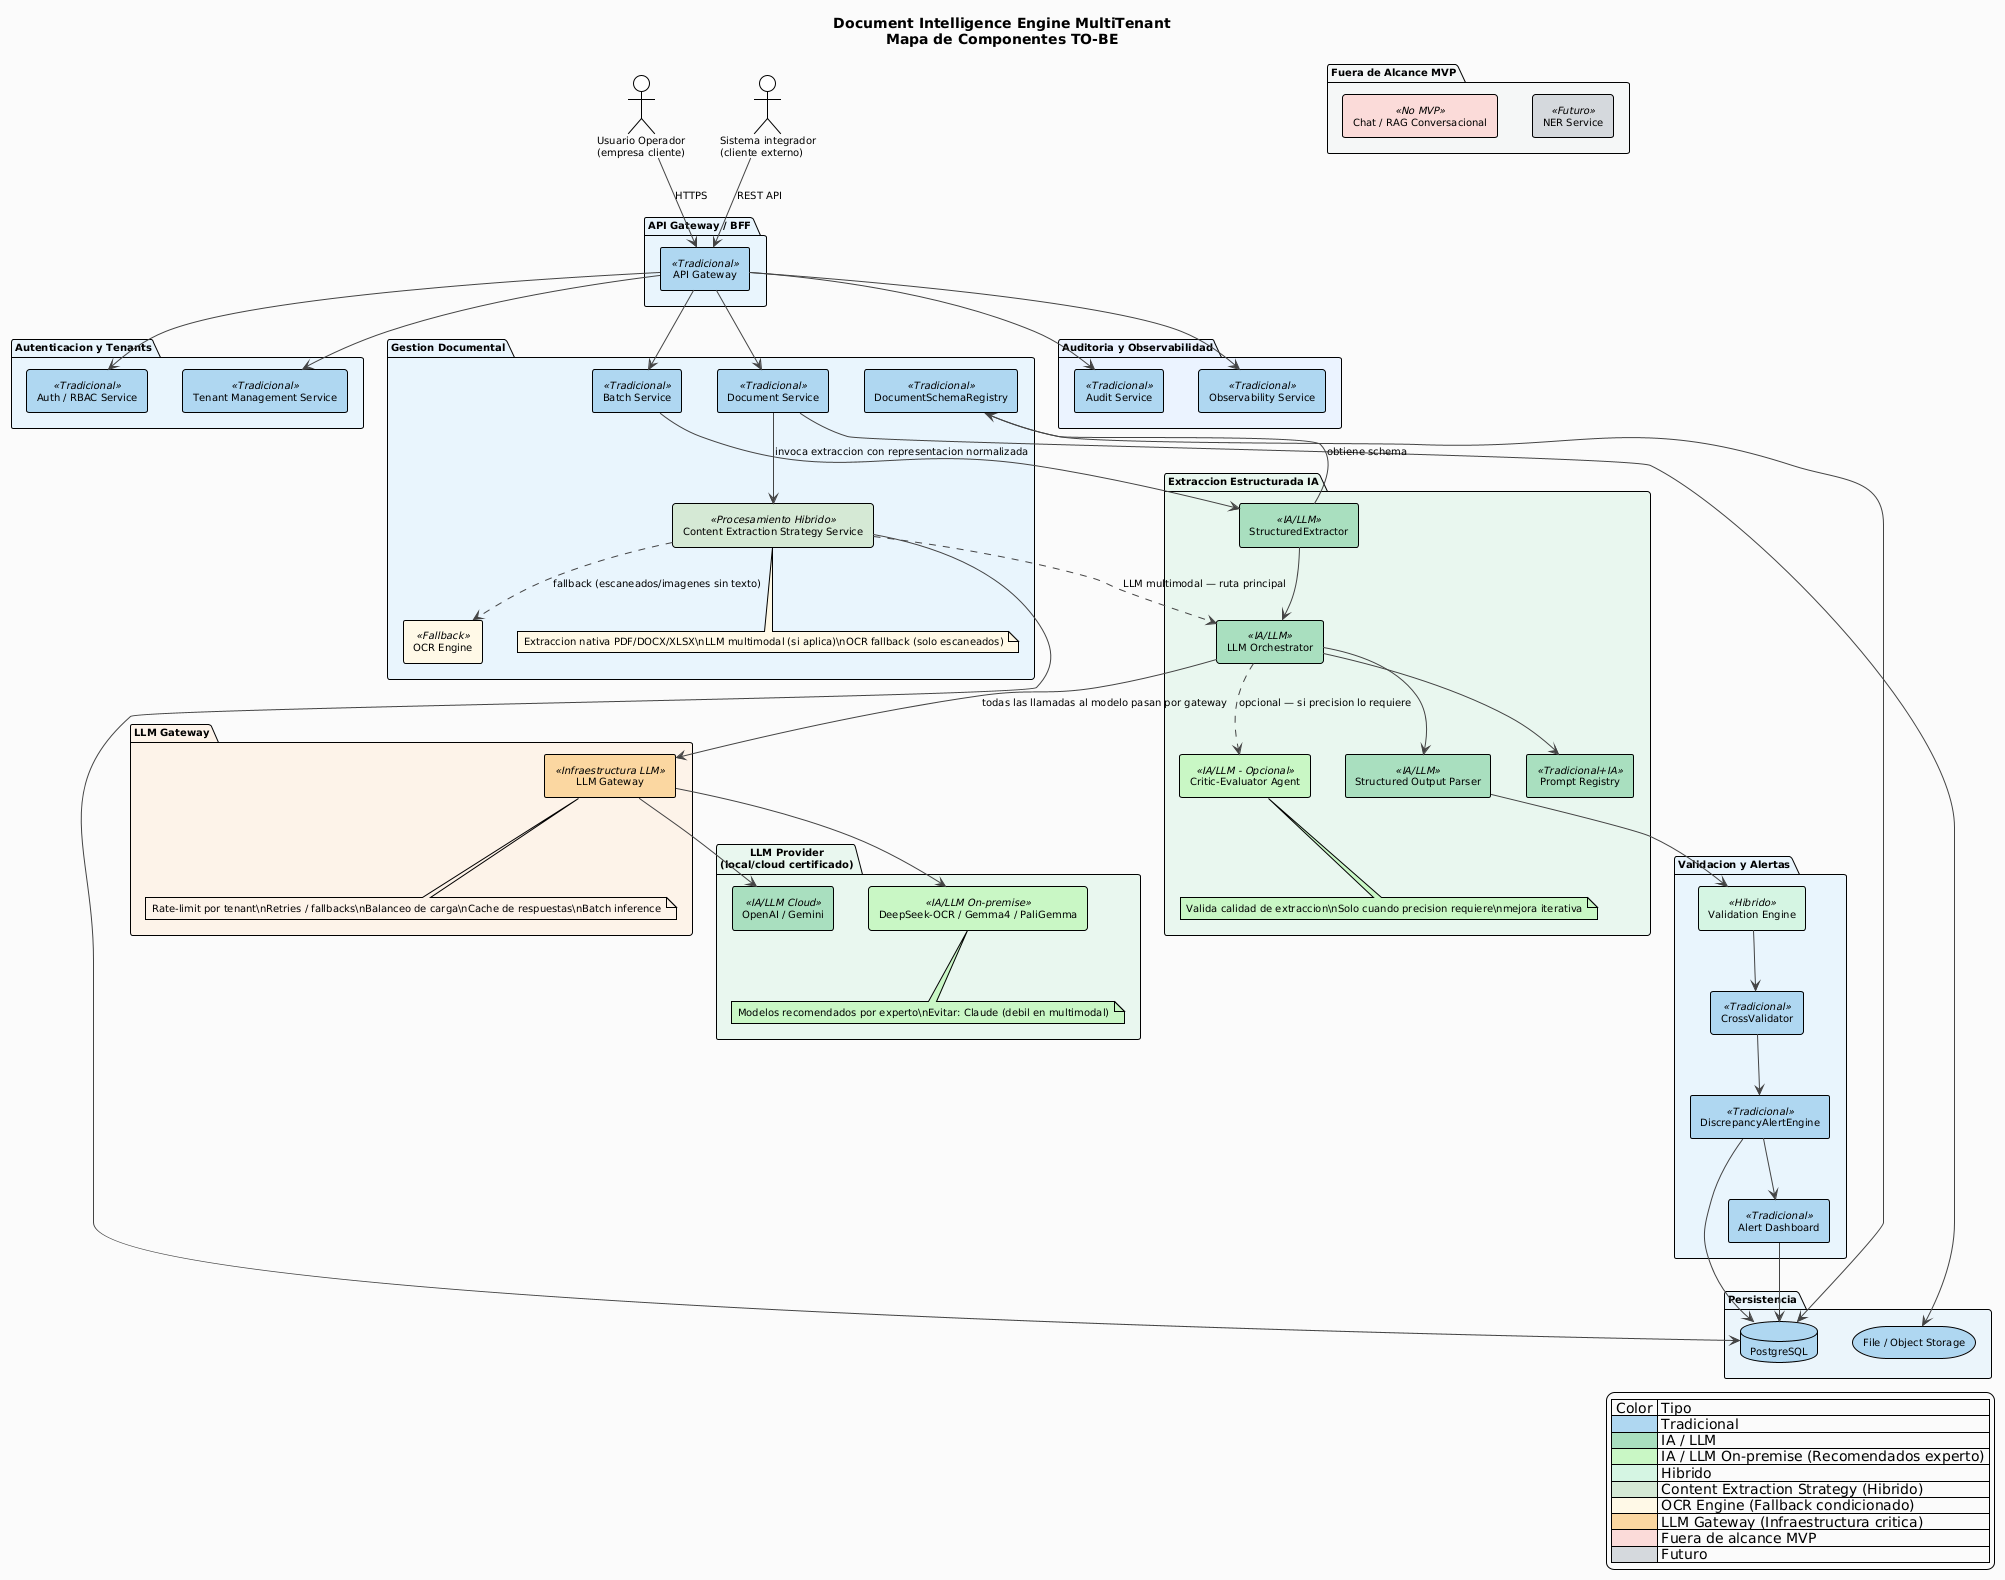

The diagram above was rendered by PlantUML. Its source (embedded in the PNG):
@startuml
!theme plain
skinparam backgroundColor #FAFAFA
skinparam defaultFontName "Segoe UI"
skinparam defaultFontSize 10
skinparam componentStyle rectangle
skinparam arrowColor #444444
skinparam titleFontSize 14
skinparam titleFontStyle bold
skinparam legendBackgroundColor #FAFAFA

title Document Intelligence Engine MultiTenant\nMapa de Componentes TO-BE

actor "Usuario Operador\n(empresa cliente)" as UO
actor "Sistema integrador\n(cliente externo)" as SI

package "API Gateway / BFF" as GW #E8F4FD {
  [API Gateway] <<Tradicional>> #AED6F1
}

package "Autenticacion y Tenants" as AUTH #E8F4FD {
  [Auth / RBAC Service] <<Tradicional>> #AED6F1
  [Tenant Management Service] <<Tradicional>> #AED6F1
}

package "Gestion Documental" as DOCS #E8F4FD {
  [Document Service] <<Tradicional>> #AED6F1
  [Batch Service] <<Tradicional>> #AED6F1
  [Content Extraction Strategy Service] <<Procesamiento Hibrido>> #D5E8D4
  note bottom of [Content Extraction Strategy Service] #FEF9E7
    Extraccion nativa PDF/DOCX/XLSX\nLLM multimodal (si aplica)\nOCR fallback (solo escaneados)
  end note
  [OCR Engine] <<Fallback>> #FEF9E7
  [DocumentSchemaRegistry] <<Tradicional>> #AED6F1
}

package "Extraccion Estructurada IA" as IA #E9F7EF {
  [StructuredExtractor] <<IA/LLM>> #A9DFBF
  [LLM Orchestrator] <<IA/LLM>> #A9DFBF
  [Prompt Registry] <<Tradicional+IA>> #A9DFBF
  [Structured Output Parser] <<IA/LLM>> #A9DFBF
  [Critic-Evaluator Agent] <<IA/LLM - Opcional>> #C8F7C5
  note bottom of [Critic-Evaluator Agent] #C8F7C5
    Valida calidad de extraccion\nSolo cuando precision requiere\nmejora iterativa
  end note
}

package "LLM Gateway" as LLMGW #FDF2E9 {
  [LLM Gateway] <<Infraestructura LLM>> #FAD7A0
  note bottom of [LLM Gateway] #FDF2E9
    Rate-limit por tenant\nRetries / fallbacks\nBalanceo de carga\nCache de respuestas\nBatch inference
  end note
}

package "Validacion y Alertas" as VAL #E8F4FD {
  [Validation Engine] <<Hibrido>> #D5F5E3
  [CrossValidator] <<Tradicional>> #AED6F1
  [DiscrepancyAlertEngine] <<Tradicional>> #AED6F1
  [Alert Dashboard] <<Tradicional>> #AED6F1
}

package "Auditoria y Observabilidad" as OBS #EAF2FF {
  [Audit Service] <<Tradicional>> #AED6F1
  [Observability Service] <<Tradicional>> #AED6F1
}

package "Persistencia" as PERS #EBF5FB {
  database "PostgreSQL" as DB #AED6F1
  storage "File / Object Storage" as FS #AED6F1
}

package "LLM Provider\n(local/cloud certificado)" as LLM #E9F7EF {
  [OpenAI / Gemini] <<IA/LLM Cloud>> #A9DFBF
  [DeepSeek-OCR / Gemma4 / PaliGemma] <<IA/LLM On-premise>> #C8F7C5
  note bottom of [DeepSeek-OCR / Gemma4 / PaliGemma] #C8F7C5
    Modelos recomendados por experto\nEvitar: Claude (debil en multimodal)
  end note
}

package "Fuera de Alcance MVP" as FORA #F4F6F7 {
  [Chat / RAG Conversacional] <<No MVP>> #FADBD8
  [NER Service] <<Futuro>> #D5D8DC
}

UO --> [API Gateway] : HTTPS
SI --> [API Gateway] : REST API
[API Gateway] --> [Auth / RBAC Service]
[API Gateway] --> [Tenant Management Service]
[API Gateway] --> [Document Service]
[API Gateway] --> [Batch Service]
[Document Service] --> [Content Extraction Strategy Service]
[Content Extraction Strategy Service] ..> [OCR Engine] : fallback (escaneados/imagenes sin texto)
[Content Extraction Strategy Service] ..> [LLM Orchestrator] : LLM multimodal — ruta principal
[Content Extraction Strategy Service] --> DB
[Document Service] --> FS
[Batch Service] --> [StructuredExtractor] : invoca extraccion con representacion normalizada
[DocumentSchemaRegistry] --> DB
[StructuredExtractor] --> [LLM Orchestrator]
[StructuredExtractor] --> [DocumentSchemaRegistry] : obtiene schema
[LLM Orchestrator] --> [Prompt Registry]
[LLM Orchestrator] --> [LLM Gateway] : todas las llamadas al modelo pasan por gateway
[LLM Gateway] --> [OpenAI / Gemini]
[LLM Gateway] --> [DeepSeek-OCR / Gemma4 / PaliGemma]
[LLM Orchestrator] --> [Structured Output Parser]
[LLM Orchestrator] ..> [Critic-Evaluator Agent] : opcional — si precision lo requiere
[Structured Output Parser] --> [Validation Engine]
[Validation Engine] --> [CrossValidator]
[CrossValidator] --> [DiscrepancyAlertEngine]
[DiscrepancyAlertEngine] --> [Alert Dashboard]
[DiscrepancyAlertEngine] --> DB
[Alert Dashboard] --> DB
[API Gateway] --> [Audit Service]
[API Gateway] --> [Observability Service]

legend right
  | Color | Tipo |
  |<#AED6F1> | Tradicional |
  |<#A9DFBF> | IA / LLM |
  |<#C8F7C5> | IA / LLM On-premise (Recomendados experto) |
  |<#D5F5E3> | Hibrido |
  |<#D5E8D4> | Content Extraction Strategy (Hibrido) |
  |<#FEF9E7> | OCR Engine (Fallback condicionado) |
  |<#FAD7A0> | LLM Gateway (Infraestructura critica) |
  |<#FADBD8> | Fuera de alcance MVP |
  |<#D5D8DC> | Futuro |
endlegend
@enduml